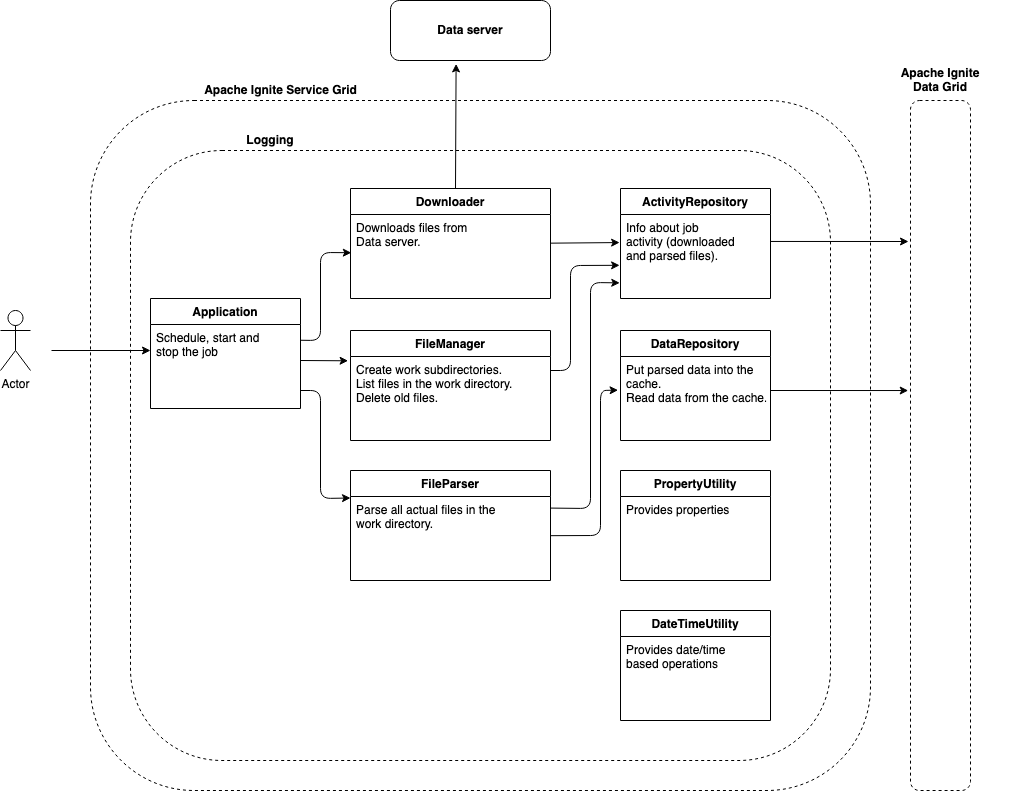

The diagram above was exported from draw.io. Its source (the exported page's mxGraphModel, read from the mxfile embedded in the PNG):
<mxGraphModel dx="1875" dy="1013" grid="1" gridSize="10" guides="1" tooltips="1" connect="1" arrows="1" fold="1" page="1" pageScale="1" pageWidth="827" pageHeight="1169" math="0" shadow="0">
  <root>
    <mxCell id="WIyWlLk6GJQsqaUBKTNV-0" />
    <mxCell id="WIyWlLk6GJQsqaUBKTNV-1" parent="WIyWlLk6GJQsqaUBKTNV-0" />
    <mxCell id="zKgKGGC6zyN1PkFWZqHF-57" value="" style="rounded=1;whiteSpace=wrap;html=1;dashed=1;fillColor=none;" parent="WIyWlLk6GJQsqaUBKTNV-1" vertex="1">
      <mxGeometry x="-340" y="160" width="700" height="610" as="geometry" />
    </mxCell>
    <mxCell id="zKgKGGC6zyN1PkFWZqHF-2" value="Actor" style="shape=umlActor;verticalLabelPosition=bottom;labelBackgroundColor=#ffffff;verticalAlign=top;html=1;outlineConnect=0;" parent="WIyWlLk6GJQsqaUBKTNV-1" vertex="1">
      <mxGeometry x="-470" y="320" width="30" height="60" as="geometry" />
    </mxCell>
    <mxCell id="zKgKGGC6zyN1PkFWZqHF-4" value="" style="rounded=1;whiteSpace=wrap;html=1;dashed=1;fillColor=none;" parent="WIyWlLk6GJQsqaUBKTNV-1" vertex="1">
      <mxGeometry x="-380" y="110" width="780" height="690" as="geometry" />
    </mxCell>
    <mxCell id="zKgKGGC6zyN1PkFWZqHF-5" value="&lt;b&gt;Apache Ignite Service Grid&lt;/b&gt;" style="text;html=1;align=center;verticalAlign=middle;resizable=0;points=[];autosize=1;" parent="WIyWlLk6GJQsqaUBKTNV-1" vertex="1">
      <mxGeometry x="-290" y="90" width="200" height="20" as="geometry" />
    </mxCell>
    <mxCell id="zKgKGGC6zyN1PkFWZqHF-9" value="" style="endArrow=classic;html=1;entryX=0;entryY=0.5;entryDx=0;entryDy=0;" parent="WIyWlLk6GJQsqaUBKTNV-1" edge="1">
      <mxGeometry width="50" height="50" relative="1" as="geometry">
        <mxPoint x="-419" y="360" as="sourcePoint" />
        <mxPoint x="-320" y="359.9999999999998" as="targetPoint" />
      </mxGeometry>
    </mxCell>
    <mxCell id="zKgKGGC6zyN1PkFWZqHF-14" value="Application" style="swimlane;fontStyle=1;childLayout=stackLayout;horizontal=1;startSize=26;fillColor=none;horizontalStack=0;resizeParent=1;resizeParentMax=0;resizeLast=0;collapsible=1;marginBottom=0;" parent="WIyWlLk6GJQsqaUBKTNV-1" vertex="1">
      <mxGeometry x="-320" y="308" width="150" height="110" as="geometry" />
    </mxCell>
    <mxCell id="zKgKGGC6zyN1PkFWZqHF-15" value="Schedule, start and &#10;stop the job" style="text;strokeColor=none;fillColor=none;align=left;verticalAlign=top;spacingLeft=4;spacingRight=4;overflow=hidden;rotatable=0;points=[[0,0.5],[1,0.5]];portConstraint=eastwest;" parent="zKgKGGC6zyN1PkFWZqHF-14" vertex="1">
      <mxGeometry y="26" width="150" height="84" as="geometry" />
    </mxCell>
    <mxCell id="zKgKGGC6zyN1PkFWZqHF-16" value="Downloader" style="swimlane;fontStyle=1;childLayout=stackLayout;horizontal=1;startSize=26;fillColor=none;horizontalStack=0;resizeParent=1;resizeParentMax=0;resizeLast=0;collapsible=1;marginBottom=0;" parent="WIyWlLk6GJQsqaUBKTNV-1" vertex="1">
      <mxGeometry x="-120" y="198" width="200" height="110" as="geometry" />
    </mxCell>
    <mxCell id="zKgKGGC6zyN1PkFWZqHF-17" value="Downloads files from &#10;Data server.&#10;" style="text;strokeColor=none;fillColor=none;align=left;verticalAlign=top;spacingLeft=4;spacingRight=4;overflow=hidden;rotatable=0;points=[[0,0.5],[1,0.5]];portConstraint=eastwest;" parent="zKgKGGC6zyN1PkFWZqHF-16" vertex="1">
      <mxGeometry y="26" width="200" height="84" as="geometry" />
    </mxCell>
    <mxCell id="zKgKGGC6zyN1PkFWZqHF-18" value="FileManager" style="swimlane;fontStyle=1;childLayout=stackLayout;horizontal=1;startSize=26;fillColor=none;horizontalStack=0;resizeParent=1;resizeParentMax=0;resizeLast=0;collapsible=1;marginBottom=0;" parent="WIyWlLk6GJQsqaUBKTNV-1" vertex="1">
      <mxGeometry x="-120" y="340" width="200" height="110" as="geometry" />
    </mxCell>
    <mxCell id="zKgKGGC6zyN1PkFWZqHF-8" value="" style="endArrow=classic;html=1;entryX=0.004;entryY=0.455;entryDx=0;entryDy=0;entryPerimeter=0;" parent="zKgKGGC6zyN1PkFWZqHF-18" target="zKgKGGC6zyN1PkFWZqHF-17" edge="1">
      <mxGeometry width="50" height="50" relative="1" as="geometry">
        <mxPoint x="-50" y="9.759999999999991" as="sourcePoint" />
        <mxPoint x="40.48000000000002" y="10.0799999999997" as="targetPoint" />
        <Array as="points">
          <mxPoint x="-30" y="10" />
          <mxPoint x="-30" y="-78" />
        </Array>
      </mxGeometry>
    </mxCell>
    <mxCell id="zKgKGGC6zyN1PkFWZqHF-19" value="Create work subdirectories.&#10;List files in the work directory.&#10;Delete old files.&#10;" style="text;strokeColor=none;fillColor=none;align=left;verticalAlign=top;spacingLeft=4;spacingRight=4;overflow=hidden;rotatable=0;points=[[0,0.5],[1,0.5]];portConstraint=eastwest;" parent="zKgKGGC6zyN1PkFWZqHF-18" vertex="1">
      <mxGeometry y="26" width="200" height="84" as="geometry" />
    </mxCell>
    <mxCell id="zKgKGGC6zyN1PkFWZqHF-22" value="" style="endArrow=classic;html=1;entryX=-0.012;entryY=0.051;entryDx=0;entryDy=0;entryPerimeter=0;" parent="zKgKGGC6zyN1PkFWZqHF-18" target="zKgKGGC6zyN1PkFWZqHF-19" edge="1">
      <mxGeometry width="50" height="50" relative="1" as="geometry">
        <mxPoint x="-50" y="30" as="sourcePoint" />
        <mxPoint x="40.48000000000002" y="30.31999999999971" as="targetPoint" />
      </mxGeometry>
    </mxCell>
    <mxCell id="zKgKGGC6zyN1PkFWZqHF-23" value="" style="endArrow=classic;html=1;entryX=0;entryY=0.25;entryDx=0;entryDy=0;" parent="zKgKGGC6zyN1PkFWZqHF-18" target="zKgKGGC6zyN1PkFWZqHF-20" edge="1">
      <mxGeometry width="50" height="50" relative="1" as="geometry">
        <mxPoint x="-50" y="60" as="sourcePoint" />
        <mxPoint x="40.48000000000002" y="60.31999999999971" as="targetPoint" />
        <Array as="points">
          <mxPoint x="-30" y="60" />
          <mxPoint x="-30" y="168" />
        </Array>
      </mxGeometry>
    </mxCell>
    <mxCell id="zKgKGGC6zyN1PkFWZqHF-20" value="FileParser" style="swimlane;fontStyle=1;childLayout=stackLayout;horizontal=1;startSize=26;fillColor=none;horizontalStack=0;resizeParent=1;resizeParentMax=0;resizeLast=0;collapsible=1;marginBottom=0;" parent="WIyWlLk6GJQsqaUBKTNV-1" vertex="1">
      <mxGeometry x="-120" y="480" width="200" height="110" as="geometry" />
    </mxCell>
    <mxCell id="zKgKGGC6zyN1PkFWZqHF-21" value="Parse all actual files in the&#10; work directory." style="text;strokeColor=none;fillColor=none;align=left;verticalAlign=top;spacingLeft=4;spacingRight=4;overflow=hidden;rotatable=0;points=[[0,0.5],[1,0.5]];portConstraint=eastwest;" parent="zKgKGGC6zyN1PkFWZqHF-20" vertex="1">
      <mxGeometry y="26" width="200" height="84" as="geometry" />
    </mxCell>
    <mxCell id="zKgKGGC6zyN1PkFWZqHF-26" value="DataRepository" style="swimlane;fontStyle=1;childLayout=stackLayout;horizontal=1;startSize=26;fillColor=none;horizontalStack=0;resizeParent=1;resizeParentMax=0;resizeLast=0;collapsible=1;marginBottom=0;" parent="WIyWlLk6GJQsqaUBKTNV-1" vertex="1">
      <mxGeometry x="150" y="340" width="150" height="110" as="geometry" />
    </mxCell>
    <mxCell id="zKgKGGC6zyN1PkFWZqHF-27" value="Put parsed data into the &#10;cache.&#10;Read data from the cache.&#10;&#10;" style="text;strokeColor=none;fillColor=none;align=left;verticalAlign=top;spacingLeft=4;spacingRight=4;overflow=hidden;rotatable=0;points=[[0,0.5],[1,0.5]];portConstraint=eastwest;" parent="zKgKGGC6zyN1PkFWZqHF-26" vertex="1">
      <mxGeometry y="26" width="150" height="84" as="geometry" />
    </mxCell>
    <mxCell id="zKgKGGC6zyN1PkFWZqHF-24" value="ActivityRepository" style="swimlane;fontStyle=1;childLayout=stackLayout;horizontal=1;startSize=26;fillColor=none;horizontalStack=0;resizeParent=1;resizeParentMax=0;resizeLast=0;collapsible=1;marginBottom=0;" parent="WIyWlLk6GJQsqaUBKTNV-1" vertex="1">
      <mxGeometry x="150" y="198" width="150" height="110" as="geometry" />
    </mxCell>
    <mxCell id="zKgKGGC6zyN1PkFWZqHF-25" value="Info about job&#10;activity (downloaded &#10;and parsed files).&#10;" style="text;strokeColor=none;fillColor=none;align=left;verticalAlign=top;spacingLeft=4;spacingRight=4;overflow=hidden;rotatable=0;points=[[0,0.5],[1,0.5]];portConstraint=eastwest;" parent="zKgKGGC6zyN1PkFWZqHF-24" vertex="1">
      <mxGeometry y="26" width="150" height="84" as="geometry" />
    </mxCell>
    <mxCell id="zKgKGGC6zyN1PkFWZqHF-30" value="" style="endArrow=classic;html=1;entryX=-0.006;entryY=0.605;entryDx=0;entryDy=0;entryPerimeter=0;" parent="WIyWlLk6GJQsqaUBKTNV-1" target="zKgKGGC6zyN1PkFWZqHF-25" edge="1">
      <mxGeometry width="50" height="50" relative="1" as="geometry">
        <mxPoint x="80" y="380" as="sourcePoint" />
        <mxPoint x="130.80000000000018" y="292.4599999999998" as="targetPoint" />
        <Array as="points">
          <mxPoint x="100" y="380" />
          <mxPoint x="100" y="275" />
        </Array>
      </mxGeometry>
    </mxCell>
    <mxCell id="zKgKGGC6zyN1PkFWZqHF-31" value="" style="endArrow=classic;html=1;entryX=-0.006;entryY=0.334;entryDx=0;entryDy=0;entryPerimeter=0;" parent="WIyWlLk6GJQsqaUBKTNV-1" target="zKgKGGC6zyN1PkFWZqHF-25" edge="1">
      <mxGeometry width="50" height="50" relative="1" as="geometry">
        <mxPoint x="80" y="252.65999999999977" as="sourcePoint" />
        <mxPoint x="127.59999999999991" y="252.9440000000001" as="targetPoint" />
      </mxGeometry>
    </mxCell>
    <mxCell id="zKgKGGC6zyN1PkFWZqHF-32" value="" style="endArrow=classic;html=1;entryX=-0.005;entryY=0.814;entryDx=0;entryDy=0;entryPerimeter=0;exitX=1;exitY=0.138;exitDx=0;exitDy=0;exitPerimeter=0;" parent="WIyWlLk6GJQsqaUBKTNV-1" source="zKgKGGC6zyN1PkFWZqHF-21" target="zKgKGGC6zyN1PkFWZqHF-25" edge="1">
      <mxGeometry width="50" height="50" relative="1" as="geometry">
        <mxPoint x="90" y="389.9999999999998" as="sourcePoint" />
        <mxPoint x="159.10000000000036" y="284.81999999999994" as="targetPoint" />
        <Array as="points">
          <mxPoint x="120" y="518" />
          <mxPoint x="120" y="292" />
        </Array>
      </mxGeometry>
    </mxCell>
    <mxCell id="zKgKGGC6zyN1PkFWZqHF-33" value="" style="endArrow=classic;html=1;entryX=-0.016;entryY=0.4;entryDx=0;entryDy=0;entryPerimeter=0;" parent="WIyWlLk6GJQsqaUBKTNV-1" target="zKgKGGC6zyN1PkFWZqHF-27" edge="1">
      <mxGeometry width="50" height="50" relative="1" as="geometry">
        <mxPoint x="80" y="545.1799999999998" as="sourcePoint" />
        <mxPoint x="149.10000000000036" y="439.99999999999994" as="targetPoint" />
        <Array as="points">
          <mxPoint x="130" y="545" />
          <mxPoint x="130" y="400" />
        </Array>
      </mxGeometry>
    </mxCell>
    <mxCell id="zKgKGGC6zyN1PkFWZqHF-58" value="&lt;b&gt;Logging&lt;/b&gt;" style="text;html=1;strokeColor=none;fillColor=none;align=center;verticalAlign=middle;whiteSpace=wrap;rounded=0;" parent="WIyWlLk6GJQsqaUBKTNV-1" vertex="1">
      <mxGeometry x="-260" y="140" width="120" height="20" as="geometry" />
    </mxCell>
    <mxCell id="zKgKGGC6zyN1PkFWZqHF-59" value="" style="rounded=1;whiteSpace=wrap;html=1;fillColor=#ffffff;dashed=1;" parent="WIyWlLk6GJQsqaUBKTNV-1" vertex="1">
      <mxGeometry x="440" y="110" width="60" height="690" as="geometry" />
    </mxCell>
    <mxCell id="zKgKGGC6zyN1PkFWZqHF-60" value="&lt;div&gt;&lt;b&gt;Apache Ignite &lt;br&gt;&lt;/b&gt;&lt;/div&gt;&lt;div&gt;&lt;b&gt;Data Grid&lt;/b&gt;&lt;/div&gt;" style="text;html=1;strokeColor=none;fillColor=none;align=center;verticalAlign=middle;whiteSpace=wrap;rounded=0;dashed=1;" parent="WIyWlLk6GJQsqaUBKTNV-1" vertex="1">
      <mxGeometry x="385" y="80" width="170" height="20" as="geometry" />
    </mxCell>
    <mxCell id="zKgKGGC6zyN1PkFWZqHF-61" value="" style="endArrow=classic;html=1;exitX=1.002;exitY=0.321;exitDx=0;exitDy=0;exitPerimeter=0;" parent="WIyWlLk6GJQsqaUBKTNV-1" source="zKgKGGC6zyN1PkFWZqHF-25" edge="1">
      <mxGeometry width="50" height="50" relative="1" as="geometry">
        <mxPoint x="300" y="253.29999999999984" as="sourcePoint" />
        <mxPoint x="438" y="251" as="targetPoint" />
      </mxGeometry>
    </mxCell>
    <mxCell id="zKgKGGC6zyN1PkFWZqHF-62" value="" style="endArrow=classic;html=1;exitX=1.002;exitY=0.321;exitDx=0;exitDy=0;exitPerimeter=0;" parent="WIyWlLk6GJQsqaUBKTNV-1" edge="1">
      <mxGeometry width="50" height="50" relative="1" as="geometry">
        <mxPoint x="299.99999999999994" y="400.0039999999999" as="sourcePoint" />
        <mxPoint x="437.7" y="400.03999999999996" as="targetPoint" />
      </mxGeometry>
    </mxCell>
    <mxCell id="zKgKGGC6zyN1PkFWZqHF-65" value="&lt;b&gt;Data server&lt;/b&gt;" style="rounded=1;whiteSpace=wrap;html=1;fillColor=#ffffff;" parent="WIyWlLk6GJQsqaUBKTNV-1" vertex="1">
      <mxGeometry x="-80" y="10" width="160" height="60" as="geometry" />
    </mxCell>
    <mxCell id="zKgKGGC6zyN1PkFWZqHF-66" value="" style="endArrow=classic;html=1;shadow=0;strokeColor=#000000;entryX=0.41;entryY=1.057;entryDx=0;entryDy=0;entryPerimeter=0;" parent="WIyWlLk6GJQsqaUBKTNV-1" target="zKgKGGC6zyN1PkFWZqHF-65" edge="1">
      <mxGeometry width="50" height="50" relative="1" as="geometry">
        <mxPoint x="-15" y="198" as="sourcePoint" />
        <mxPoint x="35" y="148" as="targetPoint" />
      </mxGeometry>
    </mxCell>
    <mxCell id="zKgKGGC6zyN1PkFWZqHF-42" value="PropertyUtility" style="swimlane;fontStyle=1;childLayout=stackLayout;horizontal=1;startSize=26;fillColor=none;horizontalStack=0;resizeParent=1;resizeParentMax=0;resizeLast=0;collapsible=1;marginBottom=0;" parent="WIyWlLk6GJQsqaUBKTNV-1" vertex="1">
      <mxGeometry x="150" y="480" width="150" height="110" as="geometry" />
    </mxCell>
    <mxCell id="zKgKGGC6zyN1PkFWZqHF-43" value="Provides properties" style="text;strokeColor=none;fillColor=none;align=left;verticalAlign=top;spacingLeft=4;spacingRight=4;overflow=hidden;rotatable=0;points=[[0,0.5],[1,0.5]];portConstraint=eastwest;" parent="zKgKGGC6zyN1PkFWZqHF-42" vertex="1">
      <mxGeometry y="26" width="150" height="84" as="geometry" />
    </mxCell>
    <mxCell id="zKgKGGC6zyN1PkFWZqHF-55" value="DateTimeUtility" style="swimlane;fontStyle=1;childLayout=stackLayout;horizontal=1;startSize=26;fillColor=none;horizontalStack=0;resizeParent=1;resizeParentMax=0;resizeLast=0;collapsible=1;marginBottom=0;" parent="WIyWlLk6GJQsqaUBKTNV-1" vertex="1">
      <mxGeometry x="150" y="620" width="150" height="110" as="geometry" />
    </mxCell>
    <mxCell id="zKgKGGC6zyN1PkFWZqHF-56" value="Provides date/time&#10;based operations&#10;" style="text;strokeColor=none;fillColor=none;align=left;verticalAlign=top;spacingLeft=4;spacingRight=4;overflow=hidden;rotatable=0;points=[[0,0.5],[1,0.5]];portConstraint=eastwest;" parent="zKgKGGC6zyN1PkFWZqHF-55" vertex="1">
      <mxGeometry y="26" width="150" height="84" as="geometry" />
    </mxCell>
  </root>
</mxGraphModel>